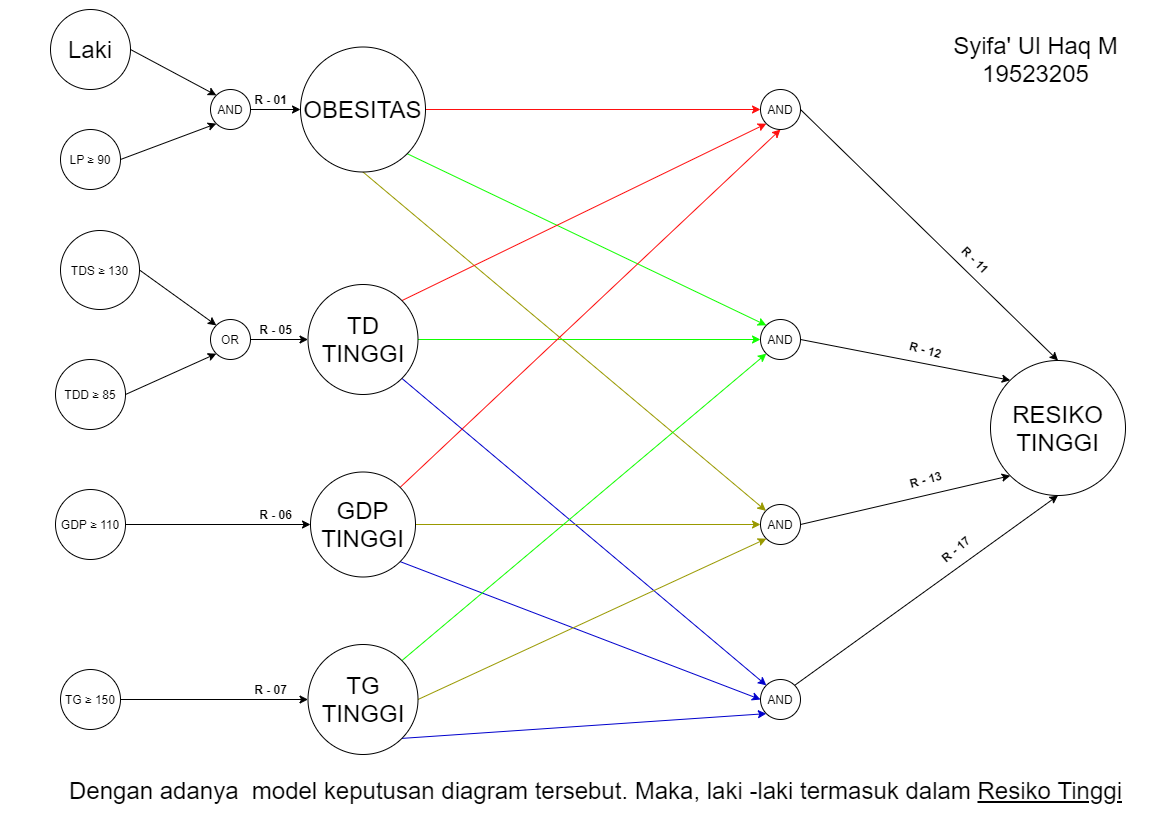

The diagram above was exported from draw.io. Its source (the exported page's mxGraphModel, read from the mxfile embedded in the PNG):
<mxGraphModel dx="1504" dy="692" grid="1" gridSize="10" guides="1" tooltips="1" connect="1" arrows="1" fold="1" page="1" pageScale="1" pageWidth="1169" pageHeight="827" math="0" shadow="0">
  <root>
    <mxCell id="0" />
    <mxCell id="1" parent="0" />
    <mxCell id="k2cFRnEuKHaEX2u9IiE8-32" style="edgeStyle=none;rounded=0;orthogonalLoop=1;jettySize=auto;html=1;exitX=1;exitY=0.5;exitDx=0;exitDy=0;entryX=0;entryY=0.5;entryDx=0;entryDy=0;fontSize=12;strokeColor=#FF0F0F;" edge="1" parent="1" source="k2cFRnEuKHaEX2u9IiE8-20" target="k2cFRnEuKHaEX2u9IiE8-28">
      <mxGeometry relative="1" as="geometry" />
    </mxCell>
    <mxCell id="k2cFRnEuKHaEX2u9IiE8-16" style="edgeStyle=none;rounded=0;orthogonalLoop=1;jettySize=auto;html=1;exitX=1;exitY=0.5;exitDx=0;exitDy=0;entryX=0;entryY=0;entryDx=0;entryDy=0;fontSize=12;" edge="1" parent="1" source="k2cFRnEuKHaEX2u9IiE8-1" target="k2cFRnEuKHaEX2u9IiE8-8">
      <mxGeometry relative="1" as="geometry" />
    </mxCell>
    <mxCell id="k2cFRnEuKHaEX2u9IiE8-1" value="&lt;font style=&quot;font-size: 24px&quot;&gt;Laki&lt;/font&gt;" style="ellipse;whiteSpace=wrap;html=1;aspect=fixed;" vertex="1" parent="1">
      <mxGeometry x="50" y="9" width="80" height="80" as="geometry" />
    </mxCell>
    <mxCell id="k2cFRnEuKHaEX2u9IiE8-17" style="edgeStyle=none;rounded=0;orthogonalLoop=1;jettySize=auto;html=1;exitX=1;exitY=0.5;exitDx=0;exitDy=0;entryX=0;entryY=1;entryDx=0;entryDy=0;fontSize=12;" edge="1" parent="1" source="k2cFRnEuKHaEX2u9IiE8-3" target="k2cFRnEuKHaEX2u9IiE8-8">
      <mxGeometry relative="1" as="geometry" />
    </mxCell>
    <mxCell id="k2cFRnEuKHaEX2u9IiE8-3" value="&lt;font style=&quot;font-size: 12px&quot;&gt;LP&amp;nbsp;≥ 90&lt;/font&gt;" style="ellipse;whiteSpace=wrap;html=1;aspect=fixed;" vertex="1" parent="1">
      <mxGeometry x="60" y="129" width="60" height="60" as="geometry" />
    </mxCell>
    <mxCell id="k2cFRnEuKHaEX2u9IiE8-18" style="edgeStyle=none;rounded=0;orthogonalLoop=1;jettySize=auto;html=1;exitX=1;exitY=0.5;exitDx=0;exitDy=0;entryX=0;entryY=0;entryDx=0;entryDy=0;fontSize=12;" edge="1" parent="1" source="k2cFRnEuKHaEX2u9IiE8-4" target="k2cFRnEuKHaEX2u9IiE8-9">
      <mxGeometry relative="1" as="geometry" />
    </mxCell>
    <mxCell id="k2cFRnEuKHaEX2u9IiE8-4" value="&lt;font style=&quot;font-size: 12px&quot;&gt;TDS ≥ 130&lt;/font&gt;" style="ellipse;whiteSpace=wrap;html=1;aspect=fixed;" vertex="1" parent="1">
      <mxGeometry x="60" y="230" width="79" height="79" as="geometry" />
    </mxCell>
    <mxCell id="k2cFRnEuKHaEX2u9IiE8-19" style="edgeStyle=none;rounded=0;orthogonalLoop=1;jettySize=auto;html=1;exitX=1;exitY=0.5;exitDx=0;exitDy=0;entryX=0;entryY=1;entryDx=0;entryDy=0;fontSize=12;" edge="1" parent="1" source="k2cFRnEuKHaEX2u9IiE8-5" target="k2cFRnEuKHaEX2u9IiE8-9">
      <mxGeometry relative="1" as="geometry" />
    </mxCell>
    <mxCell id="k2cFRnEuKHaEX2u9IiE8-5" value="TDD ≥ 85" style="ellipse;whiteSpace=wrap;html=1;aspect=fixed;" vertex="1" parent="1">
      <mxGeometry x="55" y="359" width="70" height="70" as="geometry" />
    </mxCell>
    <mxCell id="k2cFRnEuKHaEX2u9IiE8-26" style="edgeStyle=none;rounded=0;orthogonalLoop=1;jettySize=auto;html=1;exitX=1;exitY=0.5;exitDx=0;exitDy=0;entryX=0;entryY=0.5;entryDx=0;entryDy=0;fontSize=12;" edge="1" parent="1" source="k2cFRnEuKHaEX2u9IiE8-6" target="k2cFRnEuKHaEX2u9IiE8-22">
      <mxGeometry relative="1" as="geometry" />
    </mxCell>
    <mxCell id="k2cFRnEuKHaEX2u9IiE8-6" value="GDP ≥ 110" style="ellipse;whiteSpace=wrap;html=1;aspect=fixed;" vertex="1" parent="1">
      <mxGeometry x="55" y="489" width="70" height="70" as="geometry" />
    </mxCell>
    <mxCell id="k2cFRnEuKHaEX2u9IiE8-27" style="edgeStyle=none;rounded=0;orthogonalLoop=1;jettySize=auto;html=1;exitX=1;exitY=0.5;exitDx=0;exitDy=0;entryX=0;entryY=0.5;entryDx=0;entryDy=0;fontSize=12;" edge="1" parent="1" source="k2cFRnEuKHaEX2u9IiE8-7" target="k2cFRnEuKHaEX2u9IiE8-23">
      <mxGeometry relative="1" as="geometry" />
    </mxCell>
    <mxCell id="k2cFRnEuKHaEX2u9IiE8-7" value="TG ≥ 150" style="ellipse;whiteSpace=wrap;html=1;aspect=fixed;" vertex="1" parent="1">
      <mxGeometry x="60" y="669" width="60" height="60" as="geometry" />
    </mxCell>
    <mxCell id="k2cFRnEuKHaEX2u9IiE8-24" style="edgeStyle=none;rounded=0;orthogonalLoop=1;jettySize=auto;html=1;exitX=1;exitY=0.5;exitDx=0;exitDy=0;fontSize=12;" edge="1" parent="1" source="k2cFRnEuKHaEX2u9IiE8-8" target="k2cFRnEuKHaEX2u9IiE8-20">
      <mxGeometry relative="1" as="geometry" />
    </mxCell>
    <mxCell id="k2cFRnEuKHaEX2u9IiE8-8" value="AND" style="ellipse;whiteSpace=wrap;html=1;aspect=fixed;fontSize=12;" vertex="1" parent="1">
      <mxGeometry x="210" y="89" width="40" height="40" as="geometry" />
    </mxCell>
    <mxCell id="k2cFRnEuKHaEX2u9IiE8-25" style="edgeStyle=none;rounded=0;orthogonalLoop=1;jettySize=auto;html=1;exitX=1;exitY=0.5;exitDx=0;exitDy=0;fontSize=12;" edge="1" parent="1" source="k2cFRnEuKHaEX2u9IiE8-9" target="k2cFRnEuKHaEX2u9IiE8-21">
      <mxGeometry relative="1" as="geometry" />
    </mxCell>
    <mxCell id="k2cFRnEuKHaEX2u9IiE8-9" value="OR" style="ellipse;whiteSpace=wrap;html=1;aspect=fixed;fontSize=12;" vertex="1" parent="1">
      <mxGeometry x="210" y="319" width="40" height="40" as="geometry" />
    </mxCell>
    <mxCell id="k2cFRnEuKHaEX2u9IiE8-35" style="edgeStyle=none;rounded=0;orthogonalLoop=1;jettySize=auto;html=1;exitX=1;exitY=1;exitDx=0;exitDy=0;entryX=0;entryY=0;entryDx=0;entryDy=0;fontSize=12;strokeColor=#11FF00;" edge="1" parent="1" source="k2cFRnEuKHaEX2u9IiE8-20" target="k2cFRnEuKHaEX2u9IiE8-29">
      <mxGeometry relative="1" as="geometry" />
    </mxCell>
    <mxCell id="k2cFRnEuKHaEX2u9IiE8-38" style="edgeStyle=none;rounded=0;orthogonalLoop=1;jettySize=auto;html=1;exitX=0.5;exitY=1;exitDx=0;exitDy=0;entryX=0;entryY=0;entryDx=0;entryDy=0;fontSize=12;strokeColor=#999900;" edge="1" parent="1" source="k2cFRnEuKHaEX2u9IiE8-20" target="k2cFRnEuKHaEX2u9IiE8-30">
      <mxGeometry relative="1" as="geometry" />
    </mxCell>
    <mxCell id="k2cFRnEuKHaEX2u9IiE8-20" value="&lt;font style=&quot;font-size: 24px&quot;&gt;OBESITAS&lt;/font&gt;" style="ellipse;whiteSpace=wrap;html=1;aspect=fixed;" vertex="1" parent="1">
      <mxGeometry x="300" y="46.5" width="125" height="125" as="geometry" />
    </mxCell>
    <mxCell id="k2cFRnEuKHaEX2u9IiE8-33" style="edgeStyle=none;rounded=0;orthogonalLoop=1;jettySize=auto;html=1;exitX=1;exitY=0;exitDx=0;exitDy=0;entryX=0;entryY=1;entryDx=0;entryDy=0;fontSize=12;strokeColor=#FF0F0F;" edge="1" parent="1" source="k2cFRnEuKHaEX2u9IiE8-21" target="k2cFRnEuKHaEX2u9IiE8-28">
      <mxGeometry relative="1" as="geometry" />
    </mxCell>
    <mxCell id="k2cFRnEuKHaEX2u9IiE8-36" style="edgeStyle=none;rounded=0;orthogonalLoop=1;jettySize=auto;html=1;exitX=1;exitY=0.5;exitDx=0;exitDy=0;entryX=0;entryY=0.5;entryDx=0;entryDy=0;fontSize=12;strokeColor=#11FF00;" edge="1" parent="1" source="k2cFRnEuKHaEX2u9IiE8-21" target="k2cFRnEuKHaEX2u9IiE8-29">
      <mxGeometry relative="1" as="geometry" />
    </mxCell>
    <mxCell id="k2cFRnEuKHaEX2u9IiE8-41" style="edgeStyle=none;rounded=0;orthogonalLoop=1;jettySize=auto;html=1;exitX=1;exitY=1;exitDx=0;exitDy=0;entryX=0;entryY=0;entryDx=0;entryDy=0;fontSize=12;strokeColor=#0000CC;" edge="1" parent="1" source="k2cFRnEuKHaEX2u9IiE8-21" target="k2cFRnEuKHaEX2u9IiE8-31">
      <mxGeometry relative="1" as="geometry" />
    </mxCell>
    <mxCell id="k2cFRnEuKHaEX2u9IiE8-21" value="&lt;font style=&quot;font-size: 24px&quot;&gt;TD TINGGI&lt;/font&gt;" style="ellipse;whiteSpace=wrap;html=1;aspect=fixed;" vertex="1" parent="1">
      <mxGeometry x="307.5" y="284" width="110" height="110" as="geometry" />
    </mxCell>
    <mxCell id="k2cFRnEuKHaEX2u9IiE8-34" style="edgeStyle=none;rounded=0;orthogonalLoop=1;jettySize=auto;html=1;exitX=1;exitY=0;exitDx=0;exitDy=0;entryX=0.5;entryY=1;entryDx=0;entryDy=0;fontSize=12;strokeColor=#FF0F0F;" edge="1" parent="1" source="k2cFRnEuKHaEX2u9IiE8-22" target="k2cFRnEuKHaEX2u9IiE8-28">
      <mxGeometry relative="1" as="geometry" />
    </mxCell>
    <mxCell id="k2cFRnEuKHaEX2u9IiE8-39" style="edgeStyle=none;rounded=0;orthogonalLoop=1;jettySize=auto;html=1;exitX=1;exitY=0.5;exitDx=0;exitDy=0;entryX=0;entryY=0.5;entryDx=0;entryDy=0;fontSize=12;strokeColor=#999900;" edge="1" parent="1" source="k2cFRnEuKHaEX2u9IiE8-22" target="k2cFRnEuKHaEX2u9IiE8-30">
      <mxGeometry relative="1" as="geometry" />
    </mxCell>
    <mxCell id="k2cFRnEuKHaEX2u9IiE8-42" style="edgeStyle=none;rounded=0;orthogonalLoop=1;jettySize=auto;html=1;exitX=1;exitY=1;exitDx=0;exitDy=0;entryX=0;entryY=0.5;entryDx=0;entryDy=0;fontSize=12;strokeColor=#0000CC;" edge="1" parent="1" source="k2cFRnEuKHaEX2u9IiE8-22" target="k2cFRnEuKHaEX2u9IiE8-31">
      <mxGeometry relative="1" as="geometry" />
    </mxCell>
    <mxCell id="k2cFRnEuKHaEX2u9IiE8-22" value="&lt;font style=&quot;font-size: 24px&quot;&gt;GDP TINGGI&lt;/font&gt;" style="ellipse;whiteSpace=wrap;html=1;aspect=fixed;" vertex="1" parent="1">
      <mxGeometry x="310" y="471.5" width="105" height="105" as="geometry" />
    </mxCell>
    <mxCell id="k2cFRnEuKHaEX2u9IiE8-37" style="edgeStyle=none;rounded=0;orthogonalLoop=1;jettySize=auto;html=1;exitX=1;exitY=0;exitDx=0;exitDy=0;entryX=0;entryY=1;entryDx=0;entryDy=0;fontSize=12;strokeColor=#11FF00;" edge="1" parent="1" source="k2cFRnEuKHaEX2u9IiE8-23" target="k2cFRnEuKHaEX2u9IiE8-29">
      <mxGeometry relative="1" as="geometry" />
    </mxCell>
    <mxCell id="k2cFRnEuKHaEX2u9IiE8-40" style="edgeStyle=none;rounded=0;orthogonalLoop=1;jettySize=auto;html=1;exitX=1;exitY=0.5;exitDx=0;exitDy=0;entryX=0;entryY=1;entryDx=0;entryDy=0;fontSize=12;strokeColor=#999900;" edge="1" parent="1" source="k2cFRnEuKHaEX2u9IiE8-23" target="k2cFRnEuKHaEX2u9IiE8-30">
      <mxGeometry relative="1" as="geometry" />
    </mxCell>
    <mxCell id="k2cFRnEuKHaEX2u9IiE8-43" style="edgeStyle=none;rounded=0;orthogonalLoop=1;jettySize=auto;html=1;exitX=1;exitY=1;exitDx=0;exitDy=0;entryX=0;entryY=1;entryDx=0;entryDy=0;fontSize=12;strokeColor=#0000CC;" edge="1" parent="1" source="k2cFRnEuKHaEX2u9IiE8-23" target="k2cFRnEuKHaEX2u9IiE8-31">
      <mxGeometry relative="1" as="geometry" />
    </mxCell>
    <mxCell id="k2cFRnEuKHaEX2u9IiE8-23" value="&lt;font style=&quot;font-size: 24px&quot;&gt;TG TINGGI&lt;/font&gt;" style="ellipse;whiteSpace=wrap;html=1;aspect=fixed;" vertex="1" parent="1">
      <mxGeometry x="307.5" y="644" width="110" height="110" as="geometry" />
    </mxCell>
    <mxCell id="k2cFRnEuKHaEX2u9IiE8-49" style="edgeStyle=none;rounded=0;orthogonalLoop=1;jettySize=auto;html=1;exitX=1;exitY=0.5;exitDx=0;exitDy=0;entryX=0.5;entryY=0;entryDx=0;entryDy=0;fontSize=12;strokeColor=#000000;" edge="1" parent="1" source="k2cFRnEuKHaEX2u9IiE8-28" target="k2cFRnEuKHaEX2u9IiE8-48">
      <mxGeometry relative="1" as="geometry" />
    </mxCell>
    <mxCell id="k2cFRnEuKHaEX2u9IiE8-28" value="AND" style="ellipse;whiteSpace=wrap;html=1;aspect=fixed;fontSize=12;" vertex="1" parent="1">
      <mxGeometry x="760" y="89" width="40" height="40" as="geometry" />
    </mxCell>
    <mxCell id="k2cFRnEuKHaEX2u9IiE8-50" style="edgeStyle=none;rounded=0;orthogonalLoop=1;jettySize=auto;html=1;exitX=1;exitY=0.5;exitDx=0;exitDy=0;entryX=0;entryY=0;entryDx=0;entryDy=0;fontSize=12;strokeColor=#000000;" edge="1" parent="1" source="k2cFRnEuKHaEX2u9IiE8-29" target="k2cFRnEuKHaEX2u9IiE8-48">
      <mxGeometry relative="1" as="geometry" />
    </mxCell>
    <mxCell id="k2cFRnEuKHaEX2u9IiE8-29" value="AND" style="ellipse;whiteSpace=wrap;html=1;aspect=fixed;fontSize=12;" vertex="1" parent="1">
      <mxGeometry x="760" y="319" width="40" height="40" as="geometry" />
    </mxCell>
    <mxCell id="k2cFRnEuKHaEX2u9IiE8-51" style="edgeStyle=none;rounded=0;orthogonalLoop=1;jettySize=auto;html=1;exitX=1;exitY=0.5;exitDx=0;exitDy=0;entryX=0;entryY=1;entryDx=0;entryDy=0;fontSize=12;strokeColor=#000000;" edge="1" parent="1" source="k2cFRnEuKHaEX2u9IiE8-30" target="k2cFRnEuKHaEX2u9IiE8-48">
      <mxGeometry relative="1" as="geometry" />
    </mxCell>
    <mxCell id="k2cFRnEuKHaEX2u9IiE8-30" value="AND" style="ellipse;whiteSpace=wrap;html=1;aspect=fixed;fontSize=12;" vertex="1" parent="1">
      <mxGeometry x="760" y="504" width="40" height="40" as="geometry" />
    </mxCell>
    <mxCell id="k2cFRnEuKHaEX2u9IiE8-52" style="edgeStyle=none;rounded=0;orthogonalLoop=1;jettySize=auto;html=1;exitX=1;exitY=0;exitDx=0;exitDy=0;entryX=0.5;entryY=1;entryDx=0;entryDy=0;fontSize=12;strokeColor=#000000;" edge="1" parent="1" source="k2cFRnEuKHaEX2u9IiE8-31" target="k2cFRnEuKHaEX2u9IiE8-48">
      <mxGeometry relative="1" as="geometry" />
    </mxCell>
    <mxCell id="k2cFRnEuKHaEX2u9IiE8-31" value="AND" style="ellipse;whiteSpace=wrap;html=1;aspect=fixed;fontSize=12;" vertex="1" parent="1">
      <mxGeometry x="760" y="679" width="40" height="40" as="geometry" />
    </mxCell>
    <mxCell id="k2cFRnEuKHaEX2u9IiE8-44" value="&lt;b&gt;R - 01&lt;/b&gt;" style="text;html=1;align=center;verticalAlign=middle;resizable=0;points=[];autosize=1;strokeColor=none;fillColor=none;fontSize=12;" vertex="1" parent="1">
      <mxGeometry x="245" y="89" width="50" height="20" as="geometry" />
    </mxCell>
    <mxCell id="k2cFRnEuKHaEX2u9IiE8-45" value="&lt;b&gt;R - 05&lt;/b&gt;" style="text;html=1;align=center;verticalAlign=middle;resizable=0;points=[];autosize=1;strokeColor=none;fillColor=none;fontSize=12;" vertex="1" parent="1">
      <mxGeometry x="250" y="319" width="50" height="20" as="geometry" />
    </mxCell>
    <mxCell id="k2cFRnEuKHaEX2u9IiE8-46" value="&lt;b&gt;R - 06&lt;/b&gt;" style="text;html=1;align=center;verticalAlign=middle;resizable=0;points=[];autosize=1;strokeColor=none;fillColor=none;fontSize=12;" vertex="1" parent="1">
      <mxGeometry x="250" y="504" width="50" height="20" as="geometry" />
    </mxCell>
    <mxCell id="k2cFRnEuKHaEX2u9IiE8-47" value="&lt;b&gt;R - 07&lt;/b&gt;" style="text;html=1;align=center;verticalAlign=middle;resizable=0;points=[];autosize=1;strokeColor=none;fillColor=none;fontSize=12;" vertex="1" parent="1">
      <mxGeometry x="245" y="679" width="50" height="20" as="geometry" />
    </mxCell>
    <mxCell id="k2cFRnEuKHaEX2u9IiE8-48" value="&lt;span style=&quot;font-size: 24px&quot;&gt;RESIKO TINGGI&lt;/span&gt;" style="ellipse;whiteSpace=wrap;html=1;aspect=fixed;" vertex="1" parent="1">
      <mxGeometry x="990" y="360" width="135" height="135" as="geometry" />
    </mxCell>
    <mxCell id="k2cFRnEuKHaEX2u9IiE8-53" value="&lt;b&gt;R - 11&lt;/b&gt;" style="text;html=1;align=center;verticalAlign=middle;resizable=0;points=[];autosize=1;strokeColor=none;fillColor=none;fontSize=12;rotation=45;" vertex="1" parent="1">
      <mxGeometry x="950" y="249" width="50" height="20" as="geometry" />
    </mxCell>
    <mxCell id="k2cFRnEuKHaEX2u9IiE8-54" value="&lt;b&gt;R - 12&lt;/b&gt;" style="text;html=1;align=center;verticalAlign=middle;resizable=0;points=[];autosize=1;strokeColor=none;fillColor=none;fontSize=12;rotation=15;" vertex="1" parent="1">
      <mxGeometry x="900" y="339" width="50" height="20" as="geometry" />
    </mxCell>
    <mxCell id="k2cFRnEuKHaEX2u9IiE8-55" value="&lt;b&gt;R - 13&lt;/b&gt;" style="text;html=1;align=center;verticalAlign=middle;resizable=0;points=[];autosize=1;strokeColor=none;fillColor=none;fontSize=12;rotation=-15;" vertex="1" parent="1">
      <mxGeometry x="900" y="469" width="50" height="20" as="geometry" />
    </mxCell>
    <mxCell id="k2cFRnEuKHaEX2u9IiE8-56" value="&lt;b&gt;R - 17&lt;/b&gt;" style="text;html=1;align=center;verticalAlign=middle;resizable=0;points=[];autosize=1;strokeColor=none;fillColor=none;fontSize=12;rotation=-40;" vertex="1" parent="1">
      <mxGeometry x="930" y="539" width="50" height="20" as="geometry" />
    </mxCell>
    <mxCell id="k2cFRnEuKHaEX2u9IiE8-57" value="&lt;font style=&quot;font-size: 24px&quot;&gt;Dengan adanya&amp;nbsp; model keputusan diagram tersebut. Maka, laki -laki termasuk dalam &lt;u&gt;Resiko Tinggi&lt;/u&gt;&lt;/font&gt;" style="text;html=1;align=center;verticalAlign=middle;resizable=0;points=[];autosize=1;strokeColor=none;fillColor=none;fontSize=12;" vertex="1" parent="1">
      <mxGeometry x="60" y="780" width="1070" height="20" as="geometry" />
    </mxCell>
    <mxCell id="k2cFRnEuKHaEX2u9IiE8-58" value="Syifa' Ul Haq M&lt;br&gt;19523205" style="text;html=1;align=center;verticalAlign=middle;resizable=0;points=[];autosize=1;strokeColor=none;fillColor=none;fontSize=24;" vertex="1" parent="1">
      <mxGeometry x="945" y="29" width="180" height="60" as="geometry" />
    </mxCell>
  </root>
</mxGraphModel>